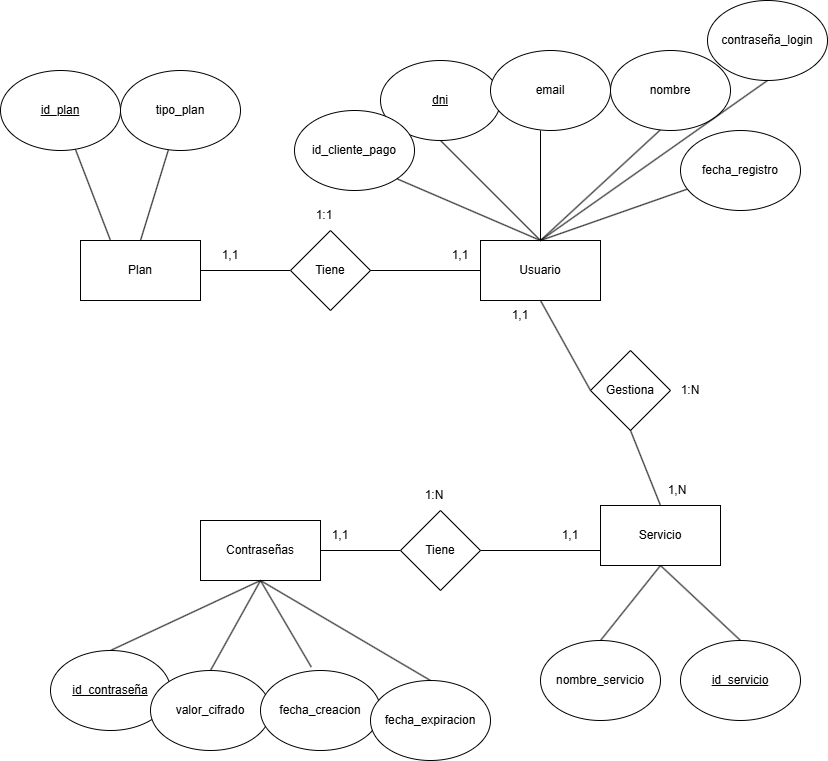

The diagram above was exported from draw.io. Its source (the exported page's mxGraphModel, read from the mxfile embedded in the PNG):
<mxGraphModel dx="1911" dy="1047" grid="1" gridSize="10" guides="1" tooltips="1" connect="1" arrows="1" fold="1" page="1" pageScale="1" pageWidth="827" pageHeight="1169" math="0" shadow="0">
  <root>
    <mxCell id="0" />
    <mxCell id="1" parent="0" />
    <mxCell id="NNI-n57DmUDNR5HpuU4m-1" parent="1" style="rounded=0;whiteSpace=wrap;html=1;" value="Plan" vertex="1">
      <mxGeometry height="60" width="120" x="80" y="260" as="geometry" />
    </mxCell>
    <mxCell id="NNI-n57DmUDNR5HpuU4m-2" edge="1" parent="1" source="NNI-n57DmUDNR5HpuU4m-1" style="endArrow=none;html=1;rounded=0;exitX=0.25;exitY=0;exitDx=0;exitDy=0;" target="NNI-n57DmUDNR5HpuU4m-3" value="">
      <mxGeometry height="50" relative="1" width="50" as="geometry">
        <mxPoint x="390" y="260" as="sourcePoint" />
        <mxPoint x="50" y="140" as="targetPoint" />
      </mxGeometry>
    </mxCell>
    <mxCell id="NNI-n57DmUDNR5HpuU4m-3" parent="1" style="ellipse;whiteSpace=wrap;html=1;" value="&lt;u&gt;id_plan&lt;/u&gt;" vertex="1">
      <mxGeometry height="80" width="120" y="90" as="geometry" />
    </mxCell>
    <mxCell id="NNI-n57DmUDNR5HpuU4m-4" edge="1" parent="1" source="NNI-n57DmUDNR5HpuU4m-1" style="endArrow=none;html=1;rounded=0;exitX=0.5;exitY=0;exitDx=0;exitDy=0;" target="NNI-n57DmUDNR5HpuU4m-5" value="">
      <mxGeometry height="50" relative="1" width="50" as="geometry">
        <mxPoint x="390" y="160" as="sourcePoint" />
        <mxPoint x="160" y="160" as="targetPoint" />
      </mxGeometry>
    </mxCell>
    <mxCell id="NNI-n57DmUDNR5HpuU4m-5" parent="1" style="ellipse;whiteSpace=wrap;html=1;" value="tipo_plan" vertex="1">
      <mxGeometry height="80" width="120" x="120" y="90" as="geometry" />
    </mxCell>
    <mxCell id="NNI-n57DmUDNR5HpuU4m-7" parent="1" style="rounded=0;whiteSpace=wrap;html=1;" value="Usuario" vertex="1">
      <mxGeometry height="60" width="120" x="480" y="260" as="geometry" />
    </mxCell>
    <mxCell id="NNI-n57DmUDNR5HpuU4m-8" edge="1" parent="1" source="NNI-n57DmUDNR5HpuU4m-7" style="endArrow=none;html=1;rounded=0;exitX=0.5;exitY=0;exitDx=0;exitDy=0;entryX=0.5;entryY=1;entryDx=0;entryDy=0;" target="NNI-n57DmUDNR5HpuU4m-9" value="">
      <mxGeometry height="50" relative="1" width="50" as="geometry">
        <mxPoint x="390" y="160" as="sourcePoint" />
        <mxPoint x="440" y="110" as="targetPoint" />
      </mxGeometry>
    </mxCell>
    <mxCell id="NNI-n57DmUDNR5HpuU4m-9" parent="1" style="ellipse;whiteSpace=wrap;html=1;" value="&lt;u&gt;dni&lt;/u&gt;" vertex="1">
      <mxGeometry height="80" width="120" x="380" y="80" as="geometry" />
    </mxCell>
    <mxCell id="NNI-n57DmUDNR5HpuU4m-11" edge="1" parent="1" source="NNI-n57DmUDNR5HpuU4m-7" style="endArrow=none;html=1;rounded=0;exitX=0.5;exitY=0;exitDx=0;exitDy=0;" value="">
      <mxGeometry height="50" relative="1" width="50" as="geometry">
        <mxPoint x="620" y="190" as="sourcePoint" />
        <mxPoint x="670" y="140" as="targetPoint" />
      </mxGeometry>
    </mxCell>
    <mxCell id="NNI-n57DmUDNR5HpuU4m-12" parent="1" style="ellipse;whiteSpace=wrap;html=1;" value="nombre" vertex="1">
      <mxGeometry height="80" width="120" x="610" y="70" as="geometry" />
    </mxCell>
    <mxCell id="NNI-n57DmUDNR5HpuU4m-13" edge="1" parent="1" style="endArrow=none;html=1;rounded=0;entryX=0.5;entryY=0;entryDx=0;entryDy=0;" target="NNI-n57DmUDNR5HpuU4m-7" value="">
      <mxGeometry height="50" relative="1" width="50" as="geometry">
        <mxPoint x="540" y="150" as="sourcePoint" />
        <mxPoint x="440" y="110" as="targetPoint" />
      </mxGeometry>
    </mxCell>
    <mxCell id="NNI-n57DmUDNR5HpuU4m-14" parent="1" style="ellipse;whiteSpace=wrap;html=1;" value="email" vertex="1">
      <mxGeometry height="80" width="120" x="490" y="70" as="geometry" />
    </mxCell>
    <mxCell id="NNI-n57DmUDNR5HpuU4m-15" parent="1" style="rounded=0;whiteSpace=wrap;html=1;" value="Servicio" vertex="1">
      <mxGeometry height="60" width="120" x="600" y="525" as="geometry" />
    </mxCell>
    <mxCell id="NNI-n57DmUDNR5HpuU4m-20" parent="1" style="ellipse;whiteSpace=wrap;html=1;" value="&lt;u&gt;id_servicio&lt;/u&gt;" vertex="1">
      <mxGeometry height="80" width="120" x="680" y="660" as="geometry" />
    </mxCell>
    <mxCell id="NNI-n57DmUDNR5HpuU4m-21" parent="1" style="rounded=0;whiteSpace=wrap;html=1;" value="Contraseñas" vertex="1">
      <mxGeometry height="60" width="120" x="200" y="540" as="geometry" />
    </mxCell>
    <mxCell id="NNI-n57DmUDNR5HpuU4m-22" edge="1" parent="1" source="NNI-n57DmUDNR5HpuU4m-21" style="endArrow=none;html=1;rounded=0;exitX=0.5;exitY=1;exitDx=0;exitDy=0;entryX=0.5;entryY=0;entryDx=0;entryDy=0;" target="NNI-n57DmUDNR5HpuU4m-24" value="">
      <mxGeometry height="50" relative="1" width="50" as="geometry">
        <mxPoint x="140" y="390" as="sourcePoint" />
        <mxPoint x="170" y="670" as="targetPoint" />
      </mxGeometry>
    </mxCell>
    <mxCell id="NNI-n57DmUDNR5HpuU4m-23" edge="1" parent="1" source="NNI-n57DmUDNR5HpuU4m-33" style="endArrow=none;html=1;rounded=0;entryX=0.5;entryY=1;entryDx=0;entryDy=0;exitX=0.5;exitY=0;exitDx=0;exitDy=0;" target="NNI-n57DmUDNR5HpuU4m-21" value="">
      <mxGeometry height="50" relative="1" width="50" as="geometry">
        <mxPoint x="280" y="700" as="sourcePoint" />
        <mxPoint x="100" y="580" as="targetPoint" />
      </mxGeometry>
    </mxCell>
    <mxCell id="NNI-n57DmUDNR5HpuU4m-24" parent="1" style="ellipse;whiteSpace=wrap;html=1;" value="&lt;u&gt;id_contraseña&lt;/u&gt;" vertex="1">
      <mxGeometry height="80" width="120" x="50" y="670" as="geometry" />
    </mxCell>
    <mxCell id="NNI-n57DmUDNR5HpuU4m-25" edge="1" parent="1" source="NNI-n57DmUDNR5HpuU4m-26" style="endArrow=none;html=1;rounded=0;entryX=0.5;entryY=1;entryDx=0;entryDy=0;exitX=0.5;exitY=0;exitDx=0;exitDy=0;" target="NNI-n57DmUDNR5HpuU4m-15" value="">
      <mxGeometry height="50" relative="1" width="50" as="geometry">
        <mxPoint x="460" y="690" as="sourcePoint" />
        <mxPoint x="360" y="600" as="targetPoint" />
      </mxGeometry>
    </mxCell>
    <mxCell id="NNI-n57DmUDNR5HpuU4m-26" parent="1" style="ellipse;whiteSpace=wrap;html=1;" value="nombre_servicio" vertex="1">
      <mxGeometry height="80" width="120" x="540" y="660" as="geometry" />
    </mxCell>
    <mxCell id="NNI-n57DmUDNR5HpuU4m-27" parent="1" style="ellipse;whiteSpace=wrap;html=1;" value="id_cliente_pago" vertex="1">
      <mxGeometry height="80" width="120" x="294" y="130" as="geometry" />
    </mxCell>
    <mxCell id="NNI-n57DmUDNR5HpuU4m-28" edge="1" parent="1" source="NNI-n57DmUDNR5HpuU4m-7" style="endArrow=none;html=1;rounded=0;exitX=0.5;exitY=0;exitDx=0;exitDy=0;entryX=1;entryY=1;entryDx=0;entryDy=0;" target="NNI-n57DmUDNR5HpuU4m-27" value="">
      <mxGeometry height="50" relative="1" width="50" as="geometry">
        <mxPoint x="560" y="330" as="sourcePoint" />
        <mxPoint x="490" y="230" as="targetPoint" />
      </mxGeometry>
    </mxCell>
    <mxCell id="NNI-n57DmUDNR5HpuU4m-29" edge="1" parent="1" source="NNI-n57DmUDNR5HpuU4m-15" style="endArrow=none;html=1;rounded=0;entryX=0.5;entryY=0;entryDx=0;entryDy=0;exitX=0.5;exitY=1;exitDx=0;exitDy=0;" target="NNI-n57DmUDNR5HpuU4m-20" value="">
      <mxGeometry height="50" relative="1" width="50" as="geometry">
        <mxPoint x="850" y="655" as="sourcePoint" />
        <mxPoint x="910" y="580" as="targetPoint" />
      </mxGeometry>
    </mxCell>
    <mxCell id="NNI-n57DmUDNR5HpuU4m-33" parent="1" style="ellipse;whiteSpace=wrap;html=1;" value="valor_cifrado" vertex="1">
      <mxGeometry height="80" width="120" x="150" y="690" as="geometry" />
    </mxCell>
    <mxCell id="NNI-n57DmUDNR5HpuU4m-34" parent="1" style="ellipse;whiteSpace=wrap;html=1;" value="fecha_creacion" vertex="1">
      <mxGeometry height="80" width="120" x="260" y="690" as="geometry" />
    </mxCell>
    <mxCell id="NNI-n57DmUDNR5HpuU4m-35" edge="1" parent="1" source="NNI-n57DmUDNR5HpuU4m-34" style="endArrow=none;html=1;rounded=0;exitX=0.423;exitY=-0.044;exitDx=0;exitDy=0;exitPerimeter=0;" value="">
      <mxGeometry height="50" relative="1" width="50" as="geometry">
        <mxPoint x="330" y="720" as="sourcePoint" />
        <mxPoint x="260" y="600" as="targetPoint" />
      </mxGeometry>
    </mxCell>
    <mxCell id="NNI-n57DmUDNR5HpuU4m-36" parent="1" style="ellipse;whiteSpace=wrap;html=1;" value="fecha_expiracion" vertex="1">
      <mxGeometry height="80" width="120" x="370" y="700" as="geometry" />
    </mxCell>
    <mxCell id="NNI-n57DmUDNR5HpuU4m-37" edge="1" parent="1" source="NNI-n57DmUDNR5HpuU4m-7" style="endArrow=none;html=1;rounded=0;exitX=0.5;exitY=0;exitDx=0;exitDy=0;" target="NNI-n57DmUDNR5HpuU4m-38" value="">
      <mxGeometry height="50" relative="1" width="50" as="geometry">
        <mxPoint x="441" y="676" as="sourcePoint" />
        <mxPoint x="740" y="210" as="targetPoint" />
      </mxGeometry>
    </mxCell>
    <mxCell id="NNI-n57DmUDNR5HpuU4m-38" parent="1" style="ellipse;whiteSpace=wrap;html=1;" value="fecha_registro" vertex="1">
      <mxGeometry height="80" width="120" x="680" y="150" as="geometry" />
    </mxCell>
    <mxCell id="NNI-n57DmUDNR5HpuU4m-39" edge="1" parent="1" source="NNI-n57DmUDNR5HpuU4m-36" style="endArrow=none;html=1;rounded=0;exitX=0.5;exitY=0;exitDx=0;exitDy=0;entryX=0.5;entryY=1;entryDx=0;entryDy=0;" target="NNI-n57DmUDNR5HpuU4m-21" value="">
      <mxGeometry height="50" relative="1" width="50" as="geometry">
        <mxPoint x="651" y="546" as="sourcePoint" />
        <mxPoint x="600" y="460" as="targetPoint" />
      </mxGeometry>
    </mxCell>
    <mxCell id="NNI-n57DmUDNR5HpuU4m-40" parent="1" style="ellipse;whiteSpace=wrap;html=1;" value="contraseña_login" vertex="1">
      <mxGeometry height="80" width="120" x="707" y="20" as="geometry" />
    </mxCell>
    <mxCell id="NNI-n57DmUDNR5HpuU4m-41" edge="1" parent="1" source="NNI-n57DmUDNR5HpuU4m-40" style="endArrow=none;html=1;rounded=0;exitX=0.5;exitY=1;exitDx=0;exitDy=0;entryX=0.5;entryY=0;entryDx=0;entryDy=0;" target="NNI-n57DmUDNR5HpuU4m-7" value="">
      <mxGeometry height="50" relative="1" width="50" as="geometry">
        <mxPoint x="530" y="590" as="sourcePoint" />
        <mxPoint x="360" y="490" as="targetPoint" />
      </mxGeometry>
    </mxCell>
    <mxCell id="NNI-n57DmUDNR5HpuU4m-42" edge="1" parent="1" source="NNI-n57DmUDNR5HpuU4m-1" style="endArrow=none;html=1;rounded=0;exitX=1;exitY=0.5;exitDx=0;exitDy=0;" target="NNI-n57DmUDNR5HpuU4m-43" value="">
      <mxGeometry height="50" relative="1" width="50" as="geometry">
        <mxPoint x="180" y="490" as="sourcePoint" />
        <mxPoint x="280" y="290" as="targetPoint" />
      </mxGeometry>
    </mxCell>
    <mxCell id="NNI-n57DmUDNR5HpuU4m-43" parent="1" style="rhombus;whiteSpace=wrap;html=1;" value="Tiene" vertex="1">
      <mxGeometry height="80" width="80" x="290" y="250" as="geometry" />
    </mxCell>
    <mxCell id="NNI-n57DmUDNR5HpuU4m-44" edge="1" parent="1" source="NNI-n57DmUDNR5HpuU4m-43" style="endArrow=none;html=1;rounded=0;exitX=1;exitY=0.5;exitDx=0;exitDy=0;entryX=0;entryY=0.5;entryDx=0;entryDy=0;" target="NNI-n57DmUDNR5HpuU4m-7" value="">
      <mxGeometry height="50" relative="1" width="50" as="geometry">
        <mxPoint x="1110" y="490" as="sourcePoint" />
        <mxPoint x="1160" y="440" as="targetPoint" />
      </mxGeometry>
    </mxCell>
    <mxCell id="NNI-n57DmUDNR5HpuU4m-45" parent="1" style="text;html=1;whiteSpace=wrap;strokeColor=none;fillColor=none;align=center;verticalAlign=middle;rounded=0;" value="1:1" vertex="1">
      <mxGeometry height="30" width="60" x="294" y="220" as="geometry" />
    </mxCell>
    <mxCell id="NNI-n57DmUDNR5HpuU4m-46" parent="1" style="text;html=1;whiteSpace=wrap;strokeColor=none;fillColor=none;align=center;verticalAlign=middle;rounded=0;" value="1,1" vertex="1">
      <mxGeometry height="30" width="60" x="200" y="260" as="geometry" />
    </mxCell>
    <mxCell id="NNI-n57DmUDNR5HpuU4m-47" parent="1" style="text;html=1;whiteSpace=wrap;strokeColor=none;fillColor=none;align=center;verticalAlign=middle;rounded=0;" value="1,1" vertex="1">
      <mxGeometry height="30" width="60" x="430" y="260" as="geometry" />
    </mxCell>
    <mxCell id="NNI-n57DmUDNR5HpuU4m-48" edge="1" parent="1" source="NNI-n57DmUDNR5HpuU4m-7" style="endArrow=none;html=1;rounded=0;exitX=0.5;exitY=1;exitDx=0;exitDy=0;entryX=0;entryY=0.5;entryDx=0;entryDy=0;" target="NNI-n57DmUDNR5HpuU4m-49" value="">
      <mxGeometry height="50" relative="1" width="50" as="geometry">
        <mxPoint x="500" y="450" as="sourcePoint" />
        <mxPoint x="570" y="400" as="targetPoint" />
      </mxGeometry>
    </mxCell>
    <mxCell id="NNI-n57DmUDNR5HpuU4m-49" parent="1" style="rhombus;whiteSpace=wrap;html=1;" value="Gestiona" vertex="1">
      <mxGeometry height="80" width="80" x="590" y="370" as="geometry" />
    </mxCell>
    <mxCell id="NNI-n57DmUDNR5HpuU4m-50" edge="1" parent="1" source="NNI-n57DmUDNR5HpuU4m-49" style="endArrow=none;html=1;rounded=0;exitX=0.5;exitY=1;exitDx=0;exitDy=0;entryX=0.5;entryY=0;entryDx=0;entryDy=0;" target="NNI-n57DmUDNR5HpuU4m-15" value="">
      <mxGeometry height="50" relative="1" width="50" as="geometry">
        <mxPoint x="680" y="340" as="sourcePoint" />
        <mxPoint x="740" y="420" as="targetPoint" />
      </mxGeometry>
    </mxCell>
    <mxCell id="NNI-n57DmUDNR5HpuU4m-51" parent="1" style="text;html=1;whiteSpace=wrap;strokeColor=none;fillColor=none;align=center;verticalAlign=middle;rounded=0;" value="1:N" vertex="1">
      <mxGeometry height="30" width="60" x="660" y="395" as="geometry" />
    </mxCell>
    <mxCell id="NNI-n57DmUDNR5HpuU4m-52" parent="1" style="text;html=1;whiteSpace=wrap;strokeColor=none;fillColor=none;align=center;verticalAlign=middle;rounded=0;" value="1,1" vertex="1">
      <mxGeometry height="30" width="60" x="490" y="320" as="geometry" />
    </mxCell>
    <mxCell id="NNI-n57DmUDNR5HpuU4m-53" parent="1" style="text;html=1;whiteSpace=wrap;strokeColor=none;fillColor=none;align=center;verticalAlign=middle;rounded=0;" value="1,N" vertex="1">
      <mxGeometry height="30" width="60" x="647" y="495" as="geometry" />
    </mxCell>
    <mxCell id="NNI-n57DmUDNR5HpuU4m-54" edge="1" parent="1" source="NNI-n57DmUDNR5HpuU4m-21" style="endArrow=none;html=1;rounded=0;exitX=1;exitY=0.5;exitDx=0;exitDy=0;" target="NNI-n57DmUDNR5HpuU4m-55" value="">
      <mxGeometry height="50" relative="1" width="50" as="geometry">
        <mxPoint x="310" y="570" as="sourcePoint" />
        <mxPoint x="390" y="570" as="targetPoint" />
      </mxGeometry>
    </mxCell>
    <mxCell id="NNI-n57DmUDNR5HpuU4m-55" parent="1" style="rhombus;whiteSpace=wrap;html=1;" value="Tiene" vertex="1">
      <mxGeometry height="80" width="80" x="400" y="530" as="geometry" />
    </mxCell>
    <mxCell id="NNI-n57DmUDNR5HpuU4m-56" edge="1" parent="1" source="NNI-n57DmUDNR5HpuU4m-55" style="endArrow=none;html=1;rounded=0;exitX=1;exitY=0.5;exitDx=0;exitDy=0;entryX=0;entryY=0.75;entryDx=0;entryDy=0;" target="NNI-n57DmUDNR5HpuU4m-15" value="">
      <mxGeometry height="50" relative="1" width="50" as="geometry">
        <mxPoint x="1220" y="770" as="sourcePoint" />
        <mxPoint x="590" y="570" as="targetPoint" />
      </mxGeometry>
    </mxCell>
    <mxCell id="NNI-n57DmUDNR5HpuU4m-57" parent="1" style="text;html=1;whiteSpace=wrap;strokeColor=none;fillColor=none;align=center;verticalAlign=middle;rounded=0;" value="1:N" vertex="1">
      <mxGeometry height="30" width="60" x="404" y="500" as="geometry" />
    </mxCell>
    <mxCell id="NNI-n57DmUDNR5HpuU4m-58" parent="1" style="text;html=1;whiteSpace=wrap;strokeColor=none;fillColor=none;align=center;verticalAlign=middle;rounded=0;" value="1,1" vertex="1">
      <mxGeometry height="30" width="60" x="310" y="540" as="geometry" />
    </mxCell>
    <mxCell id="NNI-n57DmUDNR5HpuU4m-59" parent="1" style="text;html=1;whiteSpace=wrap;strokeColor=none;fillColor=none;align=center;verticalAlign=middle;rounded=0;" value="1,1" vertex="1">
      <mxGeometry height="30" width="60" x="540" y="540" as="geometry" />
    </mxCell>
  </root>
</mxGraphModel>